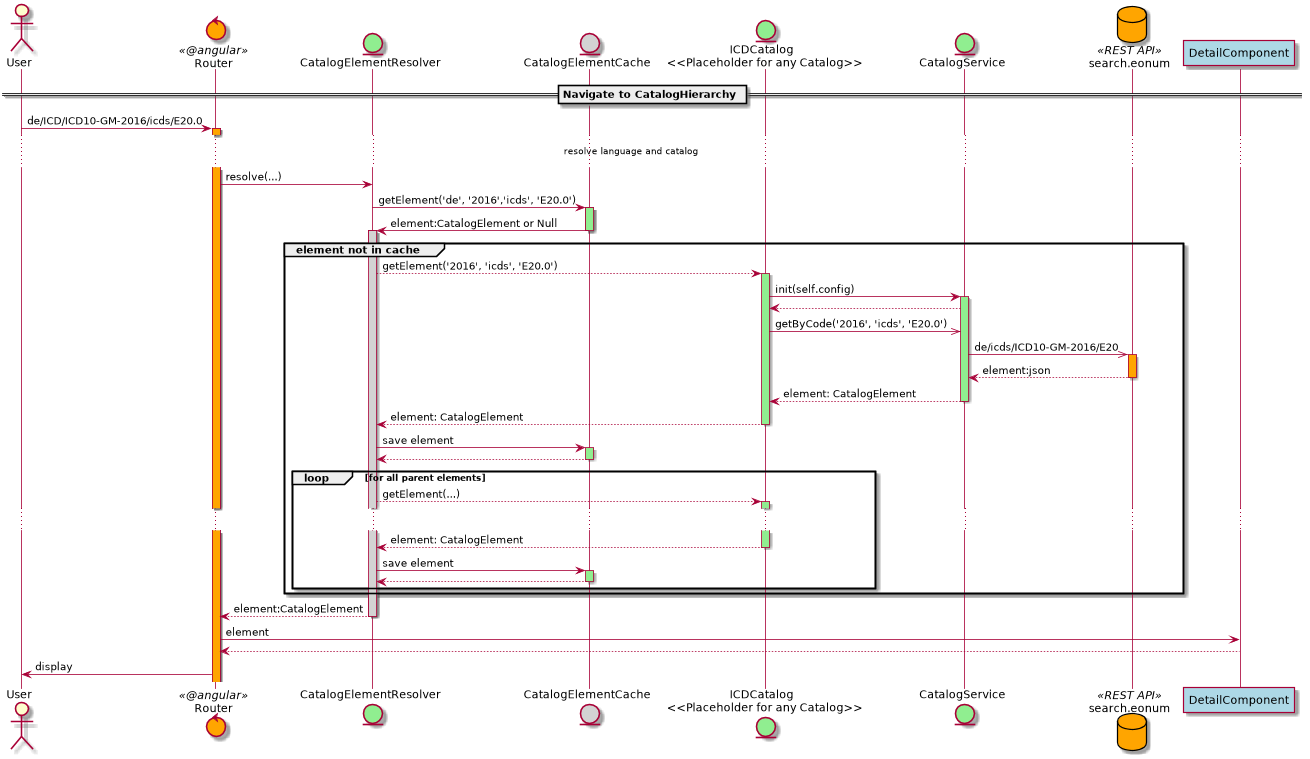

The diagram above was rendered by PlantUML. Its source (embedded in the PNG):
@startuml
actor User
control Router <<@angular>> #orange
entity CatalogElementResolver as ElementResolver #lightgreen
entity CatalogElementCache as Cache #lightgrey
entity "ICDCatalog \n <<Placeholder for any Catalog>>" as ICD #lightgreen
entity CatalogService #lightgreen
database search.eonum <<REST API>> #orange
participant DetailComponent #lightblue

== Navigate to CatalogHierarchy ==

User -> Router: de/ICD/ICD10-GM-2016/icds/E20.0
activate Router #orange

...resolve language and catalog...
Router -> ElementResolver: resolve(...)

ElementResolver -> Cache: getElement('de', '2016','icds', 'E20.0')
activate Cache #lightgreen
Cache -> ElementResolver: element:CatalogElement or Null

deactivate Cache #lightgreen
activate ElementResolver #lightgrey

group element not in cache
    ElementResolver --> ICD: getElement('2016', 'icds', 'E20.0')
    activate ICD #lightgreen

    ICD -> CatalogService: init(self.config)
    activate CatalogService #lightgreen
    CatalogService --> ICD
    ICD ->> CatalogService: getByCode('2016', 'icds', 'E20.0')
    CatalogService ->> search.eonum : de/icds/ICD10-GM-2016/E20

    activate search.eonum #orange
    search.eonum --> CatalogService: element:json
    deactivate search.eonum

    CatalogService --> ICD: element: CatalogElement
    deactivate CatalogService

    ICD --> ElementResolver: element: CatalogElement
    deactivate ICD


    ElementResolver -> Cache: save element
    activate Cache #lightgreen
    Cache --> ElementResolver
    deactivate Cache #lightgreen

    loop for all parent elements
        ElementResolver --> ICD: getElement(...)
        activate ICD #lightgreen
        ...
        ICD --> ElementResolver: element: CatalogElement
        deactivate ICD
        ElementResolver -> Cache: save element
        activate Cache #lightgreen
        Cache --> ElementResolver
        deactivate Cache #lightgreen

    end
end

ElementResolver --> Router: element:CatalogElement
deactivate ElementResolver

Router -> DetailComponent: element
DetailComponent --> Router
Router -> User: display

@enduml